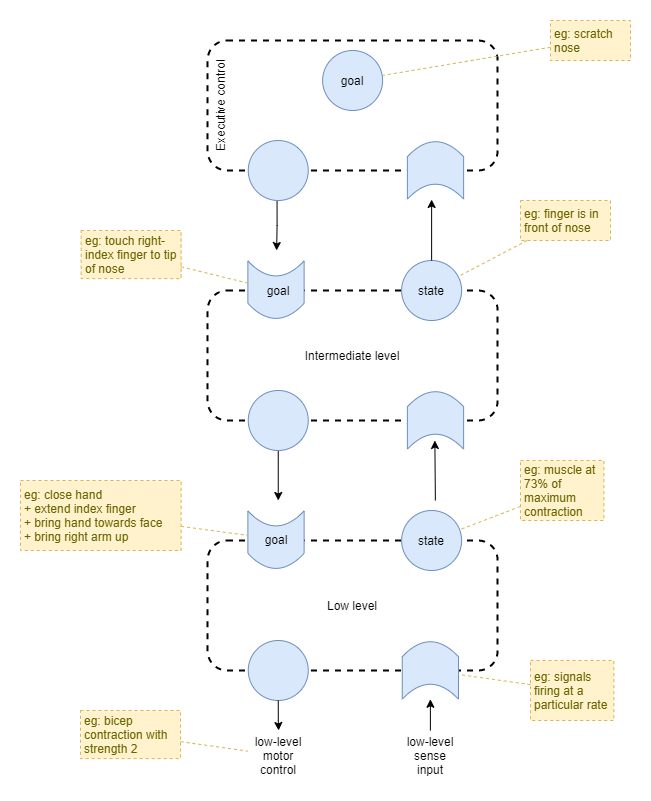

The diagram above was exported from draw.io. Its source (the exported page's mxGraphModel, read from the mxfile embedded in the PNG):
<mxGraphModel dx="1086" dy="803" grid="1" gridSize="10" guides="1" tooltips="1" connect="1" arrows="1" fold="1" page="1" pageScale="1" pageWidth="827" pageHeight="1169" math="0" shadow="0">
  <root>
    <mxCell id="sc0expYR_6ZBlqPBJB78-0" />
    <mxCell id="sc0expYR_6ZBlqPBJB78-1" parent="sc0expYR_6ZBlqPBJB78-0" />
    <mxCell id="SrAvgJC4er5hb3v04MFO-0" value="Intermediate level" style="rounded=1;whiteSpace=wrap;html=1;fillColor=none;dashed=1;strokeWidth=2;" vertex="1" parent="sc0expYR_6ZBlqPBJB78-1">
      <mxGeometry x="237.12" y="610" width="290" height="130" as="geometry" />
    </mxCell>
    <mxCell id="SrAvgJC4er5hb3v04MFO-1" style="edgeStyle=none;rounded=0;orthogonalLoop=1;jettySize=auto;html=1;" edge="1" parent="sc0expYR_6ZBlqPBJB78-1" source="SrAvgJC4er5hb3v04MFO-2">
      <mxGeometry relative="1" as="geometry">
        <mxPoint x="307.75" y="820" as="targetPoint" />
      </mxGeometry>
    </mxCell>
    <mxCell id="SrAvgJC4er5hb3v04MFO-2" value="" style="ellipse;whiteSpace=wrap;html=1;aspect=fixed;rounded=1;strokeWidth=1;fillColor=#dae8fc;strokeColor=#6c8ebf;" vertex="1" parent="sc0expYR_6ZBlqPBJB78-1">
      <mxGeometry x="277.75" y="710" width="60" height="60" as="geometry" />
    </mxCell>
    <mxCell id="SrAvgJC4er5hb3v04MFO-3" value="state" style="ellipse;whiteSpace=wrap;html=1;aspect=fixed;rounded=1;strokeWidth=1;fillColor=#dae8fc;strokeColor=#6c8ebf;" vertex="1" parent="sc0expYR_6ZBlqPBJB78-1">
      <mxGeometry x="431.12" y="580" width="60" height="60" as="geometry" />
    </mxCell>
    <mxCell id="SrAvgJC4er5hb3v04MFO-4" style="edgeStyle=none;rounded=0;orthogonalLoop=1;jettySize=auto;html=1;entryX=0.5;entryY=1;entryDx=0;entryDy=0;" edge="1" parent="sc0expYR_6ZBlqPBJB78-1">
      <mxGeometry relative="1" as="geometry">
        <mxPoint x="464.8740167977603" y="820" as="sourcePoint" />
        <mxPoint x="464.3699999999999" y="759.9899999999998" as="targetPoint" />
      </mxGeometry>
    </mxCell>
    <mxCell id="SrAvgJC4er5hb3v04MFO-5" value="" style="shape=dataStorage;whiteSpace=wrap;html=1;fixedSize=1;rounded=1;strokeWidth=1;fillColor=#dae8fc;strokeColor=#6c8ebf;rotation=90;size=15;horizontal=1;" vertex="1" parent="sc0expYR_6ZBlqPBJB78-1">
      <mxGeometry x="436.25" y="711.87" width="57.5" height="56.25" as="geometry" />
    </mxCell>
    <mxCell id="SrAvgJC4er5hb3v04MFO-6" value="" style="group;rotation=-180;" vertex="1" connectable="0" parent="sc0expYR_6ZBlqPBJB78-1">
      <mxGeometry x="277.745" y="580.005" width="60.010000000000005" height="60" as="geometry" />
    </mxCell>
    <mxCell id="SrAvgJC4er5hb3v04MFO-7" value="" style="shape=dataStorage;whiteSpace=wrap;html=1;fixedSize=1;rounded=1;strokeWidth=1;fillColor=#dae8fc;strokeColor=#6c8ebf;rotation=-90;size=15;horizontal=1;" vertex="1" parent="SrAvgJC4er5hb3v04MFO-6">
      <mxGeometry x="-1" y="1" width="57.5" height="56.25" as="geometry" />
    </mxCell>
    <mxCell id="SrAvgJC4er5hb3v04MFO-8" value="goal" style="text;html=1;strokeColor=none;fillColor=none;align=center;verticalAlign=middle;whiteSpace=wrap;rounded=0;" vertex="1" parent="SrAvgJC4er5hb3v04MFO-6">
      <mxGeometry y="10" width="60" height="40" as="geometry" />
    </mxCell>
    <mxCell id="SrAvgJC4er5hb3v04MFO-9" value="Low level" style="rounded=1;whiteSpace=wrap;html=1;fillColor=none;dashed=1;strokeWidth=2;" vertex="1" parent="sc0expYR_6ZBlqPBJB78-1">
      <mxGeometry x="237.12" y="860" width="290" height="130" as="geometry" />
    </mxCell>
    <mxCell id="SrAvgJC4er5hb3v04MFO-10" value="" style="ellipse;whiteSpace=wrap;html=1;aspect=fixed;rounded=1;strokeWidth=1;fillColor=#dae8fc;strokeColor=#6c8ebf;" vertex="1" parent="sc0expYR_6ZBlqPBJB78-1">
      <mxGeometry x="277.75" y="960" width="60" height="60" as="geometry" />
    </mxCell>
    <mxCell id="SrAvgJC4er5hb3v04MFO-11" value="state" style="ellipse;whiteSpace=wrap;html=1;aspect=fixed;rounded=1;strokeWidth=1;fillColor=#dae8fc;strokeColor=#6c8ebf;" vertex="1" parent="sc0expYR_6ZBlqPBJB78-1">
      <mxGeometry x="431.12" y="830" width="60" height="60" as="geometry" />
    </mxCell>
    <mxCell id="SrAvgJC4er5hb3v04MFO-12" value="" style="shape=dataStorage;whiteSpace=wrap;html=1;fixedSize=1;rounded=1;strokeWidth=1;fillColor=#dae8fc;strokeColor=#6c8ebf;rotation=90;size=15;horizontal=1;" vertex="1" parent="sc0expYR_6ZBlqPBJB78-1">
      <mxGeometry x="431.12" y="961.88" width="57.5" height="56.25" as="geometry" />
    </mxCell>
    <mxCell id="SrAvgJC4er5hb3v04MFO-13" value="" style="group;rotation=-180;" vertex="1" connectable="0" parent="sc0expYR_6ZBlqPBJB78-1">
      <mxGeometry x="277.745" y="830.005" width="56.25" height="57.5" as="geometry" />
    </mxCell>
    <mxCell id="SrAvgJC4er5hb3v04MFO-14" value="" style="shape=dataStorage;whiteSpace=wrap;html=1;fixedSize=1;rounded=1;strokeWidth=1;fillColor=#dae8fc;strokeColor=#6c8ebf;rotation=-90;size=15;horizontal=1;" vertex="1" parent="SrAvgJC4er5hb3v04MFO-13">
      <mxGeometry x="-1" y="1" width="57.5" height="56.25" as="geometry" />
    </mxCell>
    <mxCell id="SrAvgJC4er5hb3v04MFO-15" value="goal" style="text;html=1;strokeColor=none;fillColor=none;align=center;verticalAlign=middle;whiteSpace=wrap;rounded=0;" vertex="1" parent="SrAvgJC4er5hb3v04MFO-13">
      <mxGeometry y="8.75" width="56.25" height="40" as="geometry" />
    </mxCell>
    <mxCell id="SrAvgJC4er5hb3v04MFO-16" value="Executive control" style="rounded=1;whiteSpace=wrap;html=1;fillColor=none;dashed=1;strokeWidth=2;verticalAlign=top;align=center;horizontal=0;" vertex="1" parent="sc0expYR_6ZBlqPBJB78-1">
      <mxGeometry x="237.12" y="360" width="290" height="130" as="geometry" />
    </mxCell>
    <mxCell id="SrAvgJC4er5hb3v04MFO-17" style="edgeStyle=orthogonalEdgeStyle;rounded=0;orthogonalLoop=1;jettySize=auto;html=1;exitX=0.48;exitY=1;exitDx=0;exitDy=0;exitPerimeter=0;" edge="1" parent="sc0expYR_6ZBlqPBJB78-1" source="SrAvgJC4er5hb3v04MFO-18">
      <mxGeometry relative="1" as="geometry">
        <mxPoint x="306.1199999999999" y="570" as="targetPoint" />
      </mxGeometry>
    </mxCell>
    <mxCell id="SrAvgJC4er5hb3v04MFO-18" value="" style="ellipse;whiteSpace=wrap;html=1;aspect=fixed;rounded=1;strokeWidth=1;fillColor=#dae8fc;strokeColor=#6c8ebf;" vertex="1" parent="sc0expYR_6ZBlqPBJB78-1">
      <mxGeometry x="277.75" y="460" width="60" height="60" as="geometry" />
    </mxCell>
    <mxCell id="SrAvgJC4er5hb3v04MFO-19" style="edgeStyle=orthogonalEdgeStyle;rounded=0;orthogonalLoop=1;jettySize=auto;html=1;entryX=0.5;entryY=0;entryDx=0;entryDy=0;exitX=0.5;exitY=0;exitDx=0;exitDy=0;" edge="1" parent="sc0expYR_6ZBlqPBJB78-1" source="SrAvgJC4er5hb3v04MFO-3">
      <mxGeometry relative="1" as="geometry">
        <mxPoint x="461.1199999999999" y="519" as="targetPoint" />
      </mxGeometry>
    </mxCell>
    <mxCell id="SrAvgJC4er5hb3v04MFO-20" value="" style="shape=dataStorage;whiteSpace=wrap;html=1;fixedSize=1;rounded=1;strokeWidth=1;fillColor=#dae8fc;strokeColor=#6c8ebf;rotation=90;size=15;horizontal=1;" vertex="1" parent="sc0expYR_6ZBlqPBJB78-1">
      <mxGeometry x="436.25" y="461.87" width="57.5" height="56.25" as="geometry" />
    </mxCell>
    <mxCell id="SrAvgJC4er5hb3v04MFO-21" value="goal" style="ellipse;whiteSpace=wrap;html=1;aspect=fixed;rounded=1;strokeWidth=1;fillColor=#dae8fc;strokeColor=#6c8ebf;" vertex="1" parent="sc0expYR_6ZBlqPBJB78-1">
      <mxGeometry x="352.12" y="370" width="60" height="60" as="geometry" />
    </mxCell>
    <mxCell id="SrAvgJC4er5hb3v04MFO-22" style="edgeStyle=orthogonalEdgeStyle;rounded=0;orthogonalLoop=1;jettySize=auto;html=1;" edge="1" parent="sc0expYR_6ZBlqPBJB78-1" source="SrAvgJC4er5hb3v04MFO-10" target="SrAvgJC4er5hb3v04MFO-23">
      <mxGeometry relative="1" as="geometry" />
    </mxCell>
    <mxCell id="SrAvgJC4er5hb3v04MFO-23" value="low-level&lt;br&gt;motor&lt;br&gt;control" style="text;html=1;strokeColor=none;fillColor=none;align=center;verticalAlign=middle;whiteSpace=wrap;rounded=0;" vertex="1" parent="sc0expYR_6ZBlqPBJB78-1">
      <mxGeometry x="277.12" y="1050" width="62" height="50" as="geometry" />
    </mxCell>
    <mxCell id="SrAvgJC4er5hb3v04MFO-24" style="edgeStyle=orthogonalEdgeStyle;rounded=0;orthogonalLoop=1;jettySize=auto;html=1;" edge="1" parent="sc0expYR_6ZBlqPBJB78-1" source="SrAvgJC4er5hb3v04MFO-25" target="SrAvgJC4er5hb3v04MFO-12">
      <mxGeometry relative="1" as="geometry" />
    </mxCell>
    <mxCell id="SrAvgJC4er5hb3v04MFO-25" value="low-level&lt;br&gt;sense&lt;br&gt;input" style="text;html=1;strokeColor=none;fillColor=none;align=center;verticalAlign=middle;whiteSpace=wrap;rounded=0;" vertex="1" parent="sc0expYR_6ZBlqPBJB78-1">
      <mxGeometry x="428.87" y="1050" width="62" height="50" as="geometry" />
    </mxCell>
    <mxCell id="SrAvgJC4er5hb3v04MFO-26" value="eg: muscle at 73% of maximum contraction" style="rounded=0;whiteSpace=wrap;html=1;align=left;fillColor=#fff2cc;strokeColor=#d6b656;fontColor=#666600;dashed=1;spacingLeft=2;spacingRight=2;" vertex="1" parent="sc0expYR_6ZBlqPBJB78-1">
      <mxGeometry x="550" y="780" width="83.37" height="60" as="geometry" />
    </mxCell>
    <mxCell id="SrAvgJC4er5hb3v04MFO-27" style="rounded=0;jumpStyle=arc;orthogonalLoop=1;jettySize=auto;html=1;strokeWidth=1;fontColor=#666600;dashed=1;strokeColor=#d6b656;fillColor=#fff2cc;endArrow=none;endFill=0;" edge="1" parent="sc0expYR_6ZBlqPBJB78-1" source="SrAvgJC4er5hb3v04MFO-26" target="SrAvgJC4er5hb3v04MFO-11">
      <mxGeometry relative="1" as="geometry">
        <mxPoint x="493.75" y="1050" as="targetPoint" />
        <mxPoint x="875.5210971210299" y="897.51" as="sourcePoint" />
      </mxGeometry>
    </mxCell>
    <mxCell id="SrAvgJC4er5hb3v04MFO-28" value="eg: bicep contraction with strength 2" style="rounded=0;whiteSpace=wrap;html=1;align=left;fillColor=#fff2cc;strokeColor=#d6b656;fontColor=#666600;dashed=1;spacingLeft=2;spacingRight=2;" vertex="1" parent="sc0expYR_6ZBlqPBJB78-1">
      <mxGeometry x="110" y="1030" width="100" height="48.13" as="geometry" />
    </mxCell>
    <mxCell id="SrAvgJC4er5hb3v04MFO-29" style="rounded=0;jumpStyle=arc;orthogonalLoop=1;jettySize=auto;html=1;strokeWidth=1;fontColor=#666600;dashed=1;strokeColor=#d6b656;fillColor=#fff2cc;endArrow=none;endFill=0;" edge="1" parent="sc0expYR_6ZBlqPBJB78-1" source="SrAvgJC4er5hb3v04MFO-28" target="SrAvgJC4er5hb3v04MFO-23">
      <mxGeometry relative="1" as="geometry">
        <mxPoint x="37.120000000000005" y="1075.6762851647031" as="targetPoint" />
        <mxPoint x="421.7710971210299" y="905.64" as="sourcePoint" />
      </mxGeometry>
    </mxCell>
    <mxCell id="SrAvgJC4er5hb3v04MFO-30" value="eg: touch right-index finger to tip of nose" style="rounded=0;whiteSpace=wrap;html=1;align=left;fillColor=#fff2cc;strokeColor=#d6b656;fontColor=#666600;dashed=1;spacingLeft=2;spacingRight=2;" vertex="1" parent="sc0expYR_6ZBlqPBJB78-1">
      <mxGeometry x="110.63" y="550" width="100" height="48.13" as="geometry" />
    </mxCell>
    <mxCell id="SrAvgJC4er5hb3v04MFO-31" style="rounded=0;jumpStyle=arc;orthogonalLoop=1;jettySize=auto;html=1;strokeWidth=1;fontColor=#666600;dashed=1;strokeColor=#d6b656;fillColor=#fff2cc;endArrow=none;endFill=0;" edge="1" parent="sc0expYR_6ZBlqPBJB78-1" source="SrAvgJC4er5hb3v04MFO-30" target="SrAvgJC4er5hb3v04MFO-8">
      <mxGeometry relative="1" as="geometry">
        <mxPoint x="277.7499999999999" y="590.618518768566" as="targetPoint" />
        <mxPoint x="422.4010971210299" y="425.64" as="sourcePoint" />
      </mxGeometry>
    </mxCell>
    <mxCell id="SrAvgJC4er5hb3v04MFO-32" value="eg: close hand&lt;br&gt;+ extend index finger&lt;br&gt;+ bring hand towards face&lt;br&gt;+ bring right arm up" style="rounded=0;whiteSpace=wrap;html=1;align=left;fillColor=#fff2cc;strokeColor=#d6b656;fontColor=#666600;dashed=1;spacingLeft=2;spacingRight=2;" vertex="1" parent="sc0expYR_6ZBlqPBJB78-1">
      <mxGeometry x="50" y="800" width="160.64" height="70" as="geometry" />
    </mxCell>
    <mxCell id="SrAvgJC4er5hb3v04MFO-33" style="rounded=0;jumpStyle=arc;orthogonalLoop=1;jettySize=auto;html=1;strokeWidth=1;fontColor=#666600;dashed=1;strokeColor=#d6b656;fillColor=#fff2cc;endArrow=none;endFill=0;" edge="1" parent="sc0expYR_6ZBlqPBJB78-1" source="SrAvgJC4er5hb3v04MFO-32" target="SrAvgJC4er5hb3v04MFO-15">
      <mxGeometry relative="1" as="geometry">
        <mxPoint x="277.7549999999999" y="852.676039662849" as="targetPoint" />
        <mxPoint x="422.4110971210299" y="675.64" as="sourcePoint" />
      </mxGeometry>
    </mxCell>
    <mxCell id="SrAvgJC4er5hb3v04MFO-34" value="eg: signals firing at a particular rate" style="rounded=0;whiteSpace=wrap;html=1;align=left;fillColor=#fff2cc;strokeColor=#d6b656;fontColor=#666600;dashed=1;spacingLeft=2;spacingRight=2;" vertex="1" parent="sc0expYR_6ZBlqPBJB78-1">
      <mxGeometry x="560" y="980" width="83.37" height="60" as="geometry" />
    </mxCell>
    <mxCell id="SrAvgJC4er5hb3v04MFO-35" style="rounded=0;jumpStyle=arc;orthogonalLoop=1;jettySize=auto;html=1;strokeWidth=1;fontColor=#666600;dashed=1;strokeColor=#d6b656;fillColor=#fff2cc;endArrow=none;endFill=0;" edge="1" parent="sc0expYR_6ZBlqPBJB78-1" source="SrAvgJC4er5hb3v04MFO-34" target="SrAvgJC4er5hb3v04MFO-12">
      <mxGeometry relative="1" as="geometry">
        <mxPoint x="493.75" y="1050" as="targetPoint" />
        <mxPoint x="875.5210971210299" y="897.51" as="sourcePoint" />
      </mxGeometry>
    </mxCell>
    <mxCell id="SrAvgJC4er5hb3v04MFO-36" value="eg: finger is in front of nose" style="rounded=0;whiteSpace=wrap;html=1;align=left;fillColor=#fff2cc;strokeColor=#d6b656;fontColor=#666600;dashed=1;spacingLeft=2;spacingRight=2;" vertex="1" parent="sc0expYR_6ZBlqPBJB78-1">
      <mxGeometry x="550" y="520" width="90" height="40" as="geometry" />
    </mxCell>
    <mxCell id="SrAvgJC4er5hb3v04MFO-37" style="rounded=0;jumpStyle=arc;orthogonalLoop=1;jettySize=auto;html=1;strokeWidth=1;fontColor=#666600;dashed=1;strokeColor=#d6b656;fillColor=#fff2cc;endArrow=none;endFill=0;" edge="1" parent="sc0expYR_6ZBlqPBJB78-1" source="SrAvgJC4er5hb3v04MFO-36" target="SrAvgJC4er5hb3v04MFO-3">
      <mxGeometry relative="1" as="geometry">
        <mxPoint x="550" y="640" as="targetPoint" />
        <mxPoint x="956.4010971210299" y="628.28" as="sourcePoint" />
      </mxGeometry>
    </mxCell>
    <mxCell id="SrAvgJC4er5hb3v04MFO-38" style="rounded=0;jumpStyle=arc;orthogonalLoop=1;jettySize=auto;html=1;strokeWidth=1;fontColor=#666600;dashed=1;strokeColor=#d6b656;fillColor=#fff2cc;endArrow=none;endFill=0;" edge="1" parent="sc0expYR_6ZBlqPBJB78-1" source="SrAvgJC4er5hb3v04MFO-39" target="SrAvgJC4er5hb3v04MFO-21">
      <mxGeometry relative="1" as="geometry">
        <mxPoint x="560" y="370" as="targetPoint" />
        <mxPoint x="598.7685774946922" y="594.06" as="sourcePoint" />
      </mxGeometry>
    </mxCell>
    <mxCell id="SrAvgJC4er5hb3v04MFO-39" value="eg: scratch nose" style="rounded=0;whiteSpace=wrap;html=1;align=left;fillColor=#fff2cc;strokeColor=#d6b656;fontColor=#666600;dashed=1;spacingLeft=2;spacingRight=2;" vertex="1" parent="sc0expYR_6ZBlqPBJB78-1">
      <mxGeometry x="580" y="339.99999999999994" width="80" height="40" as="geometry" />
    </mxCell>
  </root>
</mxGraphModel>